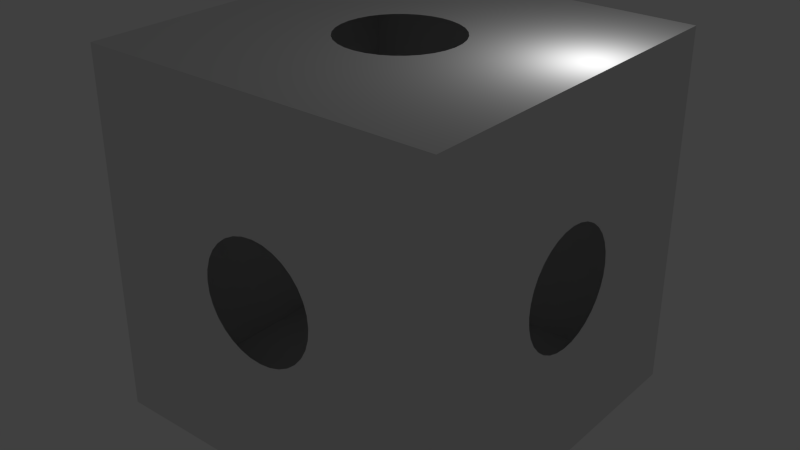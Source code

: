 # Source: Room.blend  (saved by Blender 2.74.0; exported with 4.5.12 LTS)
import bpy
from mathutils import Matrix  # noqa: F401  (used for matrix-valued properties, if any)

bpy.ops.wm.read_factory_settings(use_empty=True)
scene = bpy.context.scene
scene.name = 'Scene'

# ---- collections
col_collection_1 = bpy.data.collections.new('Collection 1'); scene.collection.children.link(col_collection_1)

# ---- materials (node trees are filled in below, after node groups)
mat_roommaterial = bpy.data.materials.new('RoomMaterial')
mat_roommaterial.alpha_threshold = 0.0
mat_roommaterial.use_transparent_shadow = False
mat_roommaterial.roughness = 0.5

# ---- material node trees

# ---- world
world_world = bpy.data.worlds.new('World'); scene.world = world_world
world_world.color = (0.05088, 0.05088, 0.05088)
world_world.use_sun_shadow = False
world_world.sun_shadow_jitter_overblur = 0.0
world_world.cycles.sampling_method = 'MANUAL'
world_world.cycles.sample_map_resolution = 256

# ---- lights
light_lamp = bpy.data.lights.new('Lamp', 'POINT')
light_lamp.transmission_factor = 0.0
light_lamp.cutoff_distance = 30.0
light_lamp.energy = 100.0
light_lamp.shadow_buffer_clip_start = 1.001
light_lamp.shadow_soft_size = 0.1
light_lamp.shadow_maximum_resolution = 0.006
light_lamp.use_absolute_resolution = True
light_lamp.cycles.use_multiple_importance_sampling = False

# ---- meshes
me_cube_001 = bpy.data.meshes.new('Cube.001')
me_cube_001.from_pydata([(-4.5, -4.5, -4.5), (-4.5, -4.5, 4.5), (-4.5, 4.5, -4.5), (-4.5, 4.5, 4.5), (4.5, -4.5, -4.5), (4.5, -4.5, 4.5), (4.5, 4.5, -4.5), (4.5, 4.5, 4.5), (0.0, 1.45, -4.5), (0.2829, 1.422, -4.5), (0.5549, 1.34, -4.5), (0.8056, 1.206, -4.5), (1.025, -1.025, 4.5), (0.8056, -1.206, 4.5), (0.5549, -1.34, 4.5), (0.2829, -1.422, 4.5), (8.345e-07, -1.45, 4.5), (-0.2829, -1.422, 4.5), (-0.5549, -1.34, 4.5), (-0.8056, -1.206, 4.5), (-1.025, -1.025, 4.5), (-1.206, -0.8056, 4.5), (-1.34, -0.5549, 4.5), (-1.422, -0.2829, 4.5), (-1.45, -5.96e-08, 4.5), (-1.422, 0.2829, 4.5), (-1.34, 0.5549, 4.5), (-1.206, 0.8056, 4.5), (-1.025, 1.025, 4.5), (-0.2829, 1.422, -4.5), (-0.5549, 1.34, -4.5), (-0.8056, 1.206, -4.5), (-1.025, 1.025, -4.5), (-1.206, 0.8056, -4.5), (-1.34, 0.5549, -4.5), (-1.422, 0.2829, -4.5), (-1.45, 1.192e-07, -4.5), (-1.422, -0.2829, -4.5), (-1.34, -0.5549, -4.5), (-1.206, -0.8056, -4.5), (-1.025, -1.025, -4.5), (-0.8056, 1.206, 4.5), (-0.5549, 1.34, 4.5), (-0.2829, 1.422, 4.5), (0.0, 1.45, 4.5), (0.2829, 1.422, 4.5), (0.5549, 1.34, 4.5), (0.8056, 1.206, 4.5), (1.025, 1.025, 4.5), (1.206, 0.8056, 4.5), (1.34, 0.5549, 4.5), (1.422, 0.2829, 4.5), (1.45, 9.537e-07, 4.5), (1.422, -0.2829, 4.5), (1.34, -0.5549, 4.5), (1.206, -0.8056, 4.5), (1.025, 1.025, -4.5), (1.206, 0.8056, -4.5), (1.34, 0.5549, -4.5), (1.422, 0.2829, -4.5), (1.45, 1.55e-06, -4.5), (1.422, -0.2829, -4.5), (1.34, -0.5549, -4.5), (1.206, -0.8056, -4.5), (1.025, -1.025, -4.5), (0.8056, -1.206, -4.5), (0.5549, -1.34, -4.5), (0.2829, -1.422, -4.5), (1.431e-06, -1.45, -4.5), (-0.2829, -1.422, -4.5), (-0.5549, -1.34, -4.5), (-0.8056, -1.206, -4.5), (-1.192e-07, -4.5, 1.45), (0.2829, -4.5, 1.422), (0.5549, -4.5, 1.34), (0.8056, -4.5, 1.206), (1.025, 4.5, -1.025), (0.8056, 4.5, -1.206), (0.5549, 4.5, -1.34), (0.2829, 4.5, -1.422), (9.537e-07, 4.5, -1.45), (-0.2829, 4.5, -1.422), (-0.5549, 4.5, -1.34), (-0.8056, 4.5, -1.206), (-1.025, 4.5, -1.025), (-1.206, 4.5, -0.8056), (-1.34, 4.5, -0.5549), (-1.422, 4.5, -0.2829), (-1.45, 4.5, -1.371e-06), (-1.422, 4.5, 0.2829), (-1.34, 4.5, 0.5549), (-1.206, 4.5, 0.8056), (-1.025, 4.5, 1.025), (-0.2829, -4.5, 1.422), (-0.5549, -4.5, 1.34), (-0.8056, -4.5, 1.206), (-1.025, -4.5, 1.025), (-1.206, -4.5, 0.8056), (-1.34, -4.5, 0.5549), (-1.422, -4.5, 0.2829), (-1.45, -4.5, -4.768e-07), (-1.422, -4.5, -0.2829), (-1.34, -4.5, -0.5549), (-1.206, -4.5, -0.8056), (-1.025, -4.5, -1.025), (-0.8056, 4.5, 1.206), (-0.5549, 4.5, 1.34), (-0.2829, 4.5, 1.422), (0.0, 4.5, 1.45), (0.2829, 4.5, 1.422), (0.5549, 4.5, 1.34), (0.8056, 4.5, 1.206), (1.025, 4.5, 1.025), (1.206, 4.5, 0.8056), (1.34, 4.5, 0.5549), (1.422, 4.5, 0.2829), (1.45, 4.5, 7.153e-07), (1.422, 4.5, -0.2829), (1.34, 4.5, -0.5549), (1.206, 4.5, -0.8056), (1.025, -4.5, 1.025), (1.206, -4.5, 0.8056), (1.34, -4.5, 0.5549), (1.422, -4.5, 0.2829), (1.45, -4.5, 3.576e-07), (1.422, -4.5, -0.2829), (1.34, -4.5, -0.5549), (1.206, -4.5, -0.8056), (1.025, -4.5, -1.025), (0.8056, -4.5, -1.206), (0.5549, -4.5, -1.34), (0.2829, -4.5, -1.422), (1.311e-06, -4.5, -1.45), (-0.2829, -4.5, -1.422), (-0.5549, -4.5, -1.34), (-0.8056, -4.5, -1.206), (-4.5, 1.45, 1.431e-06), (-4.5, 1.422, -0.2829), (-4.5, 1.34, -0.5549), (-4.5, 1.206, -0.8056), (4.5, -1.025, 1.025), (4.5, -0.8056, 1.206), (4.5, -0.5549, 1.34), (4.5, -0.2829, 1.422), (4.5, 0.0, 1.45), (4.5, 0.2829, 1.422), (4.5, 0.5549, 1.34), (4.5, 0.8056, 1.206), (4.5, 1.025, 1.025), (4.5, 1.206, 0.8056), (4.5, 1.34, 0.5549), (4.5, 1.422, 0.2829), (4.5, 1.45, 1.073e-06), (4.5, 1.422, -0.2829), (4.5, 1.34, -0.5549), (4.5, 1.206, -0.8056), (4.5, 1.025, -1.025), (-4.5, 1.422, 0.2829), (-4.5, 1.34, 0.5549), (-4.5, 1.206, 0.8056), (-4.5, 1.025, 1.025), (-4.5, 0.8056, 1.206), (-4.5, 0.5549, 1.34), (-4.5, 0.2829, 1.422), (-4.5, 0.0, 1.45), (-4.5, -0.2829, 1.422), (-4.5, -0.5549, 1.34), (-4.5, -0.8056, 1.206), (-4.5, -1.025, 1.025), (4.5, 0.8056, -1.206), (4.5, 0.5549, -1.34), (4.5, 0.2829, -1.422), (4.5, 1.371e-06, -1.45), (4.5, -0.2829, -1.422), (4.5, -0.5549, -1.34), (4.5, -0.8056, -1.206), (4.5, -1.025, -1.025), (4.5, -1.206, -0.8056), (4.5, -1.34, -0.5549), (4.5, -1.422, -0.2829), (4.5, -1.45, 0.0), (4.5, -1.422, 0.2829), (4.5, -1.34, 0.5549), (4.5, -1.206, 0.8056), (-4.5, 1.025, -1.025), (-4.5, 0.8056, -1.206), (-4.5, 0.5549, -1.34), (-4.5, 0.2829, -1.422), (-4.5, 8.345e-07, -1.45), (-4.5, -0.2829, -1.422), (-4.5, -0.5549, -1.34), (-4.5, -0.8056, -1.206), (-4.5, -1.025, -1.025), (-4.5, -1.206, -0.8056), (-4.5, -1.34, -0.5549), (-4.5, -1.422, -0.2829), (-4.5, -1.45, 0.0), (-4.5, -1.422, 0.2829), (-4.5, -1.34, 0.5549), (-4.5, -1.206, 0.8056)], [], [(1, 3, 2, 184, 139, 138, 137, 136, 157, 158, 159, 160, 161, 162, 163, 164, 165, 166, 167, 168), (2, 3, 92, 91, 90, 89, 88, 87, 86, 85, 84, 83, 82, 81, 80, 79, 78, 77, 76, 6), (0, 2, 6, 56, 11, 10, 9, 8, 29, 30, 31, 32, 33, 34, 35, 36, 37, 38, 39, 40), (4, 0, 40, 71, 70, 69, 68, 67, 66, 65, 64, 63, 62, 61, 60, 59, 58, 57, 56, 6), (1, 5, 12, 13, 14, 15, 16, 17, 18, 19, 20, 21, 22, 23, 24, 25, 26, 27, 28, 3), (5, 7, 3, 28, 41, 42, 43, 44, 45, 46, 47, 48, 49, 50, 51, 52, 53, 54, 55, 12), (5, 1, 0, 104, 103, 102, 101, 100, 99, 98, 97, 96, 95, 94, 93, 72, 73, 74, 75, 120), (3, 7, 6, 76, 119, 118, 117, 116, 115, 114, 113, 112, 111, 110, 109, 108, 107, 106, 105, 92), (4, 5, 120, 121, 122, 123, 124, 125, 126, 127, 128, 129, 130, 131, 132, 133, 134, 135, 104, 0), (0, 1, 168, 199, 198, 197, 196, 195, 194, 193, 192, 191, 190, 189, 188, 187, 186, 185, 184, 2), (7, 5, 140, 141, 142, 143, 144, 145, 146, 147, 148, 149, 150, 151, 152, 153, 154, 155, 156, 6), (5, 4, 6, 156, 169, 170, 171, 172, 173, 174, 175, 176, 177, 178, 179, 180, 181, 182, 183, 140)])
_uv = me_cube_001.uv_layers.new(name='UVMap')
_uv.uv.foreach_set('vector', [1.06e-07, 1.0, 0.0, 1.06e-07, 1.0, 0.0, 0.6139, 0.3861, 0.5895, 0.366, 0.5617, 0.3512, 0.5314, 0.342, 0.5, 0.3389, 0.4686, 0.342, 0.4383, 0.3512, 0.4105, 0.366, 0.3861, 0.3861, 0.366, 0.4105, 0.3512, 0.4383, 0.342, 0.4686, 0.3389, 0.5, 0.342, 0.5314, 0.3512, 0.5617, 0.366, 0.5895, 0.3861, 0.6139, 1.0, 1.0, 1.06e-07, 1.0, 0.3861, 0.6139, 0.4105, 0.634, 0.4383, 0.6488, 0.4686, 0.658, 0.5, 0.6611, 0.5314, 0.658, 0.5617, 0.6488, 0.5895, 0.634, 0.6139, 0.6139, 0.634, 0.5895, 0.6488, 0.5617, 0.658, 0.5314, 0.6611, 0.5, 0.658, 0.4686, 0.6488, 0.4383, 0.634, 0.4105, 0.6139, 0.3861, 1.0, 0.0, 1.0, 1.0, 3.179e-07, 1.0, 0.0, 2.119e-07, 0.3861, 0.3861, 0.366, 0.4105, 0.3512, 0.4383, 0.342, 0.4686, 0.3389, 0.5, 0.342, 0.5314, 0.3512, 0.5617, 0.366, 0.5895, 0.3861, 0.6139, 0.4105, 0.634, 0.4383, 0.6488, 0.4686, 0.658, 0.5, 0.6611, 0.5314, 0.658, 0.5617, 0.6488, 0.5895, 0.634, 0.6139, 0.6139, 1.0, 0.0, 1.0, 1.0, 0.6139, 0.6139, 0.634, 0.5895, 0.6488, 0.5617, 0.658, 0.5314, 0.6611, 0.5, 0.658, 0.4686, 0.6488, 0.4383, 0.634, 0.4105, 0.6139, 0.3861, 0.5895, 0.366, 0.5617, 0.3512, 0.5314, 0.342, 0.5, 0.3389, 0.4686, 0.342, 0.4383, 0.3512, 0.4105, 0.366, 0.3861, 0.3861, 0.0, 2.119e-07, 5.298e-08, 0.0, 1.0, 1.06e-07, 0.6139, 0.3861, 0.5895, 0.366, 0.5617, 0.3512, 0.5314, 0.342, 0.5, 0.3389, 0.4686, 0.342, 0.4383, 0.3512, 0.4105, 0.366, 0.3861, 0.3861, 0.366, 0.4105, 0.3512, 0.4383, 0.342, 0.4686, 0.3389, 0.5, 0.342, 0.5314, 0.3512, 0.5617, 0.366, 0.5895, 0.3861, 0.6139, 0.0, 1.0, 1.0, 1.06e-07, 1.0, 1.0, 0.0, 1.0, 0.3861, 0.6139, 0.4105, 0.634, 0.4383, 0.6488, 0.4686, 0.658, 0.5, 0.6611, 0.5314, 0.658, 0.5617, 0.6488, 0.5895, 0.634, 0.6139, 0.6139, 0.634, 0.5895, 0.6488, 0.5617, 0.658, 0.5314, 0.6611, 0.5, 0.658, 0.4686, 0.6488, 0.4383, 0.634, 0.4105, 0.6139, 0.3861, 0.0, 1.06e-07, 1.0, 0.0, 1.0, 1.0, 0.6139, 0.6139, 0.634, 0.5895, 0.6488, 0.5617, 0.658, 0.5314, 0.6611, 0.5, 0.658, 0.4686, 0.6488, 0.4383, 0.634, 0.4105, 0.6139, 0.3861, 0.5895, 0.366, 0.5617, 0.3512, 0.5314, 0.342, 0.5, 0.3389, 0.4686, 0.342, 0.4383, 0.3512, 0.4105, 0.366, 0.3861, 0.3861, 1.06e-07, 1.0, 0.0, 2.119e-07, 1.0, 0.0, 0.6139, 0.3861, 0.5895, 0.366, 0.5617, 0.3512, 0.5314, 0.342, 0.5, 0.3389, 0.4686, 0.342, 0.4383, 0.3512, 0.4105, 0.366, 0.3861, 0.3861, 0.366, 0.4105, 0.3512, 0.4383, 0.342, 0.4686, 0.3389, 0.5, 0.342, 0.5314, 0.3512, 0.5617, 0.366, 0.5895, 0.3861, 0.6139, 1.06e-07, 1.0, 0.0, 1.06e-07, 0.3861, 0.3861, 0.366, 0.4105, 0.3512, 0.4383, 0.342, 0.4686, 0.3389, 0.5, 0.342, 0.5314, 0.3512, 0.5617, 0.366, 0.5895, 0.3861, 0.6139, 0.4105, 0.634, 0.4383, 0.6488, 0.4686, 0.658, 0.5, 0.6611, 0.5314, 0.658, 0.5617, 0.6488, 0.5895, 0.634, 0.6139, 0.6139, 1.0, 1.0, 1.0, 1.0, 1.06e-07, 1.0, 0.3861, 0.6139, 0.4105, 0.634, 0.4383, 0.6488, 0.4686, 0.658, 0.5, 0.6611, 0.5314, 0.658, 0.5617, 0.6488, 0.5895, 0.634, 0.6139, 0.6139, 0.634, 0.5895, 0.6488, 0.5617, 0.658, 0.5314, 0.6611, 0.5, 0.658, 0.4686, 0.6488, 0.4383, 0.634, 0.4105, 0.6139, 0.3861, 1.0, 0.0, 1.0, 1.0, 2.119e-07, 1.0, 0.3861, 0.6139, 0.4105, 0.634, 0.4383, 0.6488, 0.4686, 0.658, 0.5, 0.6611, 0.5314, 0.658, 0.5617, 0.6488, 0.5895, 0.634, 0.6139, 0.6139, 0.634, 0.5895, 0.6488, 0.5617, 0.658, 0.5314, 0.6611, 0.5, 0.658, 0.4686, 0.6488, 0.4383, 0.634, 0.4105, 0.6139, 0.3861, 1.0, 0.0, 2.119e-07, 1.0, 0.0, 2.119e-07, 1.0, 0.0, 0.6139, 0.3861, 0.5895, 0.366, 0.5617, 0.3512, 0.5314, 0.342, 0.5, 0.3389, 0.4686, 0.342, 0.4383, 0.3512, 0.4105, 0.366, 0.3861, 0.3861, 0.366, 0.4105, 0.3512, 0.4383, 0.342, 0.4686, 0.3389, 0.5, 0.342, 0.5314, 0.3512, 0.5617, 0.366, 0.5895, 0.3861, 0.6139])
me_cube_001.materials.append(mat_roommaterial)
me_cube_001.use_remesh_preserve_volume = False
me_cube_001.use_remesh_preserve_attributes = False
me_cube_001.use_mirror_vertex_groups = False
me_cube_001.update()

# ---- objects
ob_cube = bpy.data.objects.new('Cube', me_cube_001)
ob_lamp = bpy.data.objects.new('Lamp', light_lamp)

# ---- transforms, parenting, visibility, modifiers, constraints
ob_cube.location = (0.0, 0.0, 0.0)
ob_cube.lineart.crease_threshold = 0.0
ob_lamp.location = (4.076, 1.005, 5.904)
ob_lamp.rotation_euler = (0.6503, 0.05522, 1.866)
ob_lamp.lock_rotations_4d = False
ob_lamp.empty_display_type = 'ARROWS'
ob_lamp.color = (0.0, 0.0, 0.0, 0.0)
ob_lamp.lineart.crease_threshold = 0.0

# ---- collection membership
col_collection_1.objects.link(ob_cube)
col_collection_1.objects.link(ob_lamp)

# ---- scene / render settings (as saved in the file)
scene.frame_start = 1; scene.frame_end = 250; scene.frame_set(1)
scene.render.engine = 'BLENDER_EEVEE_NEXT'
scene.render.resolution_percentage = 50
scene.render.dither_intensity = 0.0
scene.cycles.use_denoising = False
scene.cycles.samples = 10
scene.cycles.sampling_pattern = 'TABULATED_SOBOL'
scene.cycles.light_sampling_threshold = 0.0
scene.cycles.use_adaptive_sampling = False
scene.cycles.use_light_tree = False
scene.cycles.blur_glossy = 0.0
scene.cycles.pixel_filter_type = 'GAUSSIAN'
scene.cycles.sample_clamp_indirect = 0.0
scene.view_settings.view_transform = 'Standard'
bpy.context.view_layer.update()

# ---- added for rendering (the .blend has no active camera): camera
cam_auto = bpy.data.cameras.new('AutoCamera')
cam_auto.lens = 50.0
cam_auto.sensor_width = 36.0
cam_auto.clip_end = 1000.0
ob_auto_camera = bpy.data.objects.new('AutoCamera', cam_auto)
scene.collection.objects.link(ob_auto_camera)
ob_auto_camera.location = (14.4228, -17.3074, 11.5383)
ob_auto_camera.rotation_euler = (1.09748, -7.21219e-08, 0.694738)
scene.camera = ob_auto_camera
bpy.context.view_layer.update()
